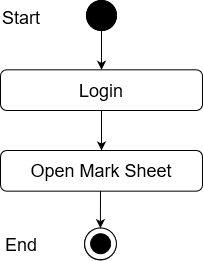

The diagram above was exported from draw.io. Its source (the exported page's mxGraphModel, read from the mxfile embedded in the PNG):
<mxGraphModel dx="868" dy="400" grid="1" gridSize="10" guides="1" tooltips="1" connect="1" arrows="1" fold="1" page="1" pageScale="1" pageWidth="850" pageHeight="1100" math="0" shadow="0">
  <root>
    <mxCell id="0" />
    <mxCell id="1" parent="0" />
    <mxCell id="_88_vjizlYBecvex9Yx4-1" value="" style="edgeStyle=orthogonalEdgeStyle;rounded=0;orthogonalLoop=1;jettySize=auto;html=1;entryX=0.5;entryY=0;entryDx=0;entryDy=0;" parent="1" source="_88_vjizlYBecvex9Yx4-2" target="_88_vjizlYBecvex9Yx4-12" edge="1">
      <mxGeometry relative="1" as="geometry">
        <mxPoint x="420" y="98" as="targetPoint" />
      </mxGeometry>
    </mxCell>
    <mxCell id="_88_vjizlYBecvex9Yx4-2" value="" style="ellipse;whiteSpace=wrap;html=1;aspect=fixed;fillColor=#000000;" parent="1" vertex="1">
      <mxGeometry x="405" y="40" width="30" height="30" as="geometry" />
    </mxCell>
    <mxCell id="_88_vjizlYBecvex9Yx4-9" value="Success" style="text;html=1;strokeColor=none;fillColor=none;align=center;verticalAlign=middle;whiteSpace=wrap;rounded=0;" parent="1" vertex="1">
      <mxGeometry x="440" y="140" as="geometry" />
    </mxCell>
    <mxCell id="_88_vjizlYBecvex9Yx4-11" value="&lt;font style=&quot;font-size: 18px&quot;&gt;Open Mark Sheet&lt;br&gt;&lt;/font&gt;" style="rounded=1;whiteSpace=wrap;html=1;fillColor=#FFFFFF;" parent="1" vertex="1">
      <mxGeometry x="319" y="190" width="202" height="40.67" as="geometry" />
    </mxCell>
    <mxCell id="_88_vjizlYBecvex9Yx4-12" value="&lt;font style=&quot;font-size: 18px&quot;&gt;Login&lt;br&gt;&lt;/font&gt;" style="rounded=1;whiteSpace=wrap;html=1;fillColor=#FFFFFF;" parent="1" vertex="1">
      <mxGeometry x="319" y="109.33000000000001" width="202" height="40.67" as="geometry" />
    </mxCell>
    <mxCell id="_88_vjizlYBecvex9Yx4-14" value="" style="endArrow=classic;html=1;exitX=0.5;exitY=1;exitDx=0;exitDy=0;entryX=0.5;entryY=0;entryDx=0;entryDy=0;" parent="1" source="_88_vjizlYBecvex9Yx4-12" target="_88_vjizlYBecvex9Yx4-11" edge="1">
      <mxGeometry width="50" height="50" relative="1" as="geometry">
        <mxPoint x="400" y="230" as="sourcePoint" />
        <mxPoint x="450" y="180" as="targetPoint" />
      </mxGeometry>
    </mxCell>
    <mxCell id="_88_vjizlYBecvex9Yx4-23" value="" style="ellipse;whiteSpace=wrap;html=1;aspect=fixed;fillColor=#FFFFFF;" parent="1" vertex="1">
      <mxGeometry x="403" y="267.67" width="31.78" height="31.78" as="geometry" />
    </mxCell>
    <mxCell id="_88_vjizlYBecvex9Yx4-24" value="" style="ellipse;whiteSpace=wrap;html=1;aspect=fixed;fillColor=#000000;" parent="1" vertex="1">
      <mxGeometry x="409" y="273.45" width="20" height="20" as="geometry" />
    </mxCell>
    <mxCell id="_88_vjizlYBecvex9Yx4-39" value="" style="endArrow=classic;html=1;entryX=0.5;entryY=0;entryDx=0;entryDy=0;" parent="1" edge="1">
      <mxGeometry width="50" height="50" relative="1" as="geometry">
        <mxPoint x="419" y="230.67000000000002" as="sourcePoint" />
        <mxPoint x="418.8900000000002" y="267.67" as="targetPoint" />
      </mxGeometry>
    </mxCell>
    <mxCell id="ILfEk44v_f1AokD2QM24-1" value="" style="ellipse;whiteSpace=wrap;html=1;aspect=fixed;fillColor=#000000;" parent="1" vertex="1">
      <mxGeometry x="405" y="40" width="30" height="30" as="geometry" />
    </mxCell>
    <mxCell id="ILfEk44v_f1AokD2QM24-2" value="&lt;font style=&quot;font-size: 18px&quot;&gt;Start&lt;/font&gt;" style="text;whiteSpace=wrap;html=1;" parent="1" vertex="1">
      <mxGeometry x="319" y="40" width="130" height="30" as="geometry" />
    </mxCell>
    <mxCell id="ILfEk44v_f1AokD2QM24-3" value="" style="ellipse;whiteSpace=wrap;html=1;aspect=fixed;fillColor=#FFFFFF;" parent="1" vertex="1">
      <mxGeometry x="403.11" y="267.4500000000001" width="31.78" height="31.78" as="geometry" />
    </mxCell>
    <mxCell id="ILfEk44v_f1AokD2QM24-4" value="" style="ellipse;whiteSpace=wrap;html=1;aspect=fixed;fillColor=#000000;" parent="1" vertex="1">
      <mxGeometry x="409.11" y="273.2300000000001" width="20" height="20" as="geometry" />
    </mxCell>
    <mxCell id="ILfEk44v_f1AokD2QM24-5" value="&lt;font style=&quot;font-size: 18px&quot;&gt;End&lt;/font&gt;" style="text;whiteSpace=wrap;html=1;" parent="1" vertex="1">
      <mxGeometry x="322" y="267.4500000000001" width="130" height="30" as="geometry" />
    </mxCell>
  </root>
</mxGraphModel>